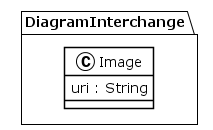

The diagram above was rendered by PlantUML. Its source (embedded in the PNG):
@startuml
!theme plain
package DiagramInterchange {
class Image {
	 uri : String
}
}
@enduml